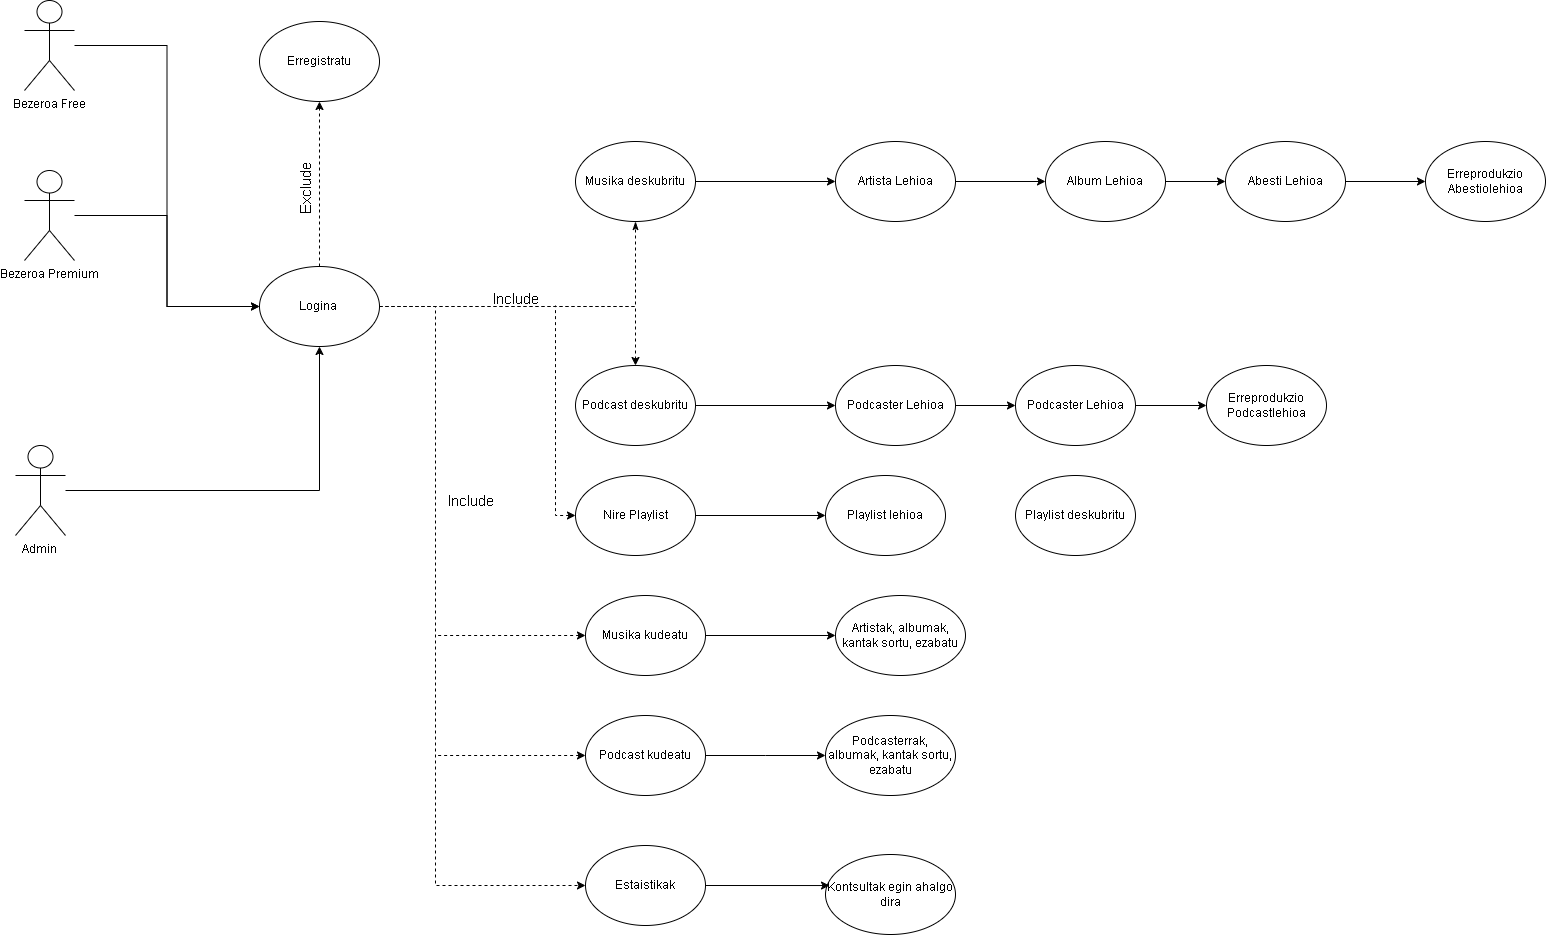

The diagram above was exported from draw.io. Its source (the exported page's mxGraphModel, read from the mxfile embedded in the PNG):
<mxGraphModel dx="792" dy="1179" grid="1" gridSize="10" guides="1" tooltips="1" connect="1" arrows="1" fold="1" page="1" pageScale="1" pageWidth="827" pageHeight="1169" math="0" shadow="0">
  <root>
    <mxCell id="0" />
    <mxCell id="1" parent="0" />
    <mxCell id="DJfUql9rurWZUa0ZFd5W-5" style="edgeStyle=orthogonalEdgeStyle;rounded=0;orthogonalLoop=1;jettySize=auto;html=1;entryX=0;entryY=0.5;entryDx=0;entryDy=0;" parent="1" source="PgVtrno5SVfC1MDdnW_I-1" target="PgVtrno5SVfC1MDdnW_I-4" edge="1">
      <mxGeometry relative="1" as="geometry" />
    </mxCell>
    <mxCell id="PgVtrno5SVfC1MDdnW_I-1" value="Bezeroa Free" style="shape=umlActor;verticalLabelPosition=bottom;verticalAlign=top;html=1;outlineConnect=0;" parent="1" vertex="1">
      <mxGeometry x="59" y="315" width="50" height="90" as="geometry" />
    </mxCell>
    <mxCell id="DJfUql9rurWZUa0ZFd5W-6" style="edgeStyle=orthogonalEdgeStyle;rounded=0;orthogonalLoop=1;jettySize=auto;html=1;entryX=0.5;entryY=1;entryDx=0;entryDy=0;dashed=1;" parent="1" source="PgVtrno5SVfC1MDdnW_I-4" target="DJfUql9rurWZUa0ZFd5W-2" edge="1">
      <mxGeometry relative="1" as="geometry" />
    </mxCell>
    <mxCell id="DJfUql9rurWZUa0ZFd5W-8" style="edgeStyle=orthogonalEdgeStyle;rounded=0;orthogonalLoop=1;jettySize=auto;html=1;entryX=0.5;entryY=1;entryDx=0;entryDy=0;dashed=1;startArrow=none;startFill=0;endArrow=classicThin;endFill=1;" parent="1" source="PgVtrno5SVfC1MDdnW_I-4" target="PgVtrno5SVfC1MDdnW_I-11" edge="1">
      <mxGeometry relative="1" as="geometry" />
    </mxCell>
    <mxCell id="7mh4Zs-b1tdNxk8tW1B--11" style="edgeStyle=orthogonalEdgeStyle;rounded=0;orthogonalLoop=1;jettySize=auto;html=1;exitX=1;exitY=0.5;exitDx=0;exitDy=0;entryX=0.5;entryY=0;entryDx=0;entryDy=0;dashed=1;" parent="1" source="PgVtrno5SVfC1MDdnW_I-4" target="7mh4Zs-b1tdNxk8tW1B--10" edge="1">
      <mxGeometry relative="1" as="geometry" />
    </mxCell>
    <mxCell id="7mh4Zs-b1tdNxk8tW1B--29" style="edgeStyle=orthogonalEdgeStyle;rounded=0;orthogonalLoop=1;jettySize=auto;html=1;entryX=0;entryY=0.5;entryDx=0;entryDy=0;dashed=1;" parent="1" source="PgVtrno5SVfC1MDdnW_I-4" target="hr_m6_s17_CWJ4E3MQnX-3" edge="1">
      <mxGeometry relative="1" as="geometry">
        <Array as="points">
          <mxPoint x="470" y="621" />
          <mxPoint x="470" y="1200" />
        </Array>
      </mxGeometry>
    </mxCell>
    <mxCell id="PgVtrno5SVfC1MDdnW_I-4" value="Logina&amp;nbsp;" style="ellipse;whiteSpace=wrap;html=1;" parent="1" vertex="1">
      <mxGeometry x="294" y="581" width="120" height="80" as="geometry" />
    </mxCell>
    <mxCell id="7mh4Zs-b1tdNxk8tW1B--3" style="edgeStyle=orthogonalEdgeStyle;rounded=0;orthogonalLoop=1;jettySize=auto;html=1;exitX=1;exitY=0.5;exitDx=0;exitDy=0;entryX=0;entryY=0.5;entryDx=0;entryDy=0;" parent="1" source="PgVtrno5SVfC1MDdnW_I-11" target="7mh4Zs-b1tdNxk8tW1B--2" edge="1">
      <mxGeometry relative="1" as="geometry" />
    </mxCell>
    <mxCell id="PgVtrno5SVfC1MDdnW_I-11" value="Musika deskubritu" style="ellipse;whiteSpace=wrap;html=1;" parent="1" vertex="1">
      <mxGeometry x="610" y="456" width="120" height="80" as="geometry" />
    </mxCell>
    <mxCell id="DJfUql9rurWZUa0ZFd5W-2" value="Erregistratu" style="ellipse;whiteSpace=wrap;html=1;" parent="1" vertex="1">
      <mxGeometry x="294" y="336" width="120" height="80" as="geometry" />
    </mxCell>
    <mxCell id="DJfUql9rurWZUa0ZFd5W-4" style="edgeStyle=orthogonalEdgeStyle;rounded=0;orthogonalLoop=1;jettySize=auto;html=1;entryX=0;entryY=0.5;entryDx=0;entryDy=0;" parent="1" source="DJfUql9rurWZUa0ZFd5W-3" target="PgVtrno5SVfC1MDdnW_I-4" edge="1">
      <mxGeometry relative="1" as="geometry" />
    </mxCell>
    <mxCell id="DJfUql9rurWZUa0ZFd5W-3" value="Bezeroa Premium" style="shape=umlActor;verticalLabelPosition=bottom;verticalAlign=top;html=1;outlineConnect=0;" parent="1" vertex="1">
      <mxGeometry x="59" y="485" width="50" height="90" as="geometry" />
    </mxCell>
    <mxCell id="b0UyuJPKzMenX0v-N-fJ-6" value="&lt;font style=&quot;font-size: 15px;&quot;&gt;Exclude&lt;/font&gt;" style="text;html=1;align=center;verticalAlign=middle;resizable=0;points=[];autosize=1;strokeColor=none;fillColor=none;rotation=-90;" parent="1" vertex="1">
      <mxGeometry x="300" y="488" width="80" height="30" as="geometry" />
    </mxCell>
    <mxCell id="b0UyuJPKzMenX0v-N-fJ-7" value="&lt;font style=&quot;font-size: 15px;&quot;&gt;Include&lt;/font&gt;" style="text;html=1;align=center;verticalAlign=middle;resizable=0;points=[];autosize=1;strokeColor=none;fillColor=none;" parent="1" vertex="1">
      <mxGeometry x="515" y="598" width="70" height="30" as="geometry" />
    </mxCell>
    <mxCell id="7mh4Zs-b1tdNxk8tW1B--5" style="edgeStyle=orthogonalEdgeStyle;rounded=0;orthogonalLoop=1;jettySize=auto;html=1;exitX=1;exitY=0.5;exitDx=0;exitDy=0;entryX=0;entryY=0.5;entryDx=0;entryDy=0;" parent="1" source="7mh4Zs-b1tdNxk8tW1B--2" target="7mh4Zs-b1tdNxk8tW1B--4" edge="1">
      <mxGeometry relative="1" as="geometry" />
    </mxCell>
    <mxCell id="7mh4Zs-b1tdNxk8tW1B--2" value="Artista Lehioa" style="ellipse;whiteSpace=wrap;html=1;" parent="1" vertex="1">
      <mxGeometry x="870" y="456" width="120" height="80" as="geometry" />
    </mxCell>
    <mxCell id="7mh4Zs-b1tdNxk8tW1B--7" style="edgeStyle=orthogonalEdgeStyle;rounded=0;orthogonalLoop=1;jettySize=auto;html=1;exitX=1;exitY=0.5;exitDx=0;exitDy=0;entryX=0;entryY=0.5;entryDx=0;entryDy=0;" parent="1" source="7mh4Zs-b1tdNxk8tW1B--4" target="7mh4Zs-b1tdNxk8tW1B--6" edge="1">
      <mxGeometry relative="1" as="geometry" />
    </mxCell>
    <mxCell id="7mh4Zs-b1tdNxk8tW1B--4" value="Album Lehioa" style="ellipse;whiteSpace=wrap;html=1;" parent="1" vertex="1">
      <mxGeometry x="1080" y="456" width="120" height="80" as="geometry" />
    </mxCell>
    <mxCell id="7mh4Zs-b1tdNxk8tW1B--17" style="edgeStyle=orthogonalEdgeStyle;rounded=0;orthogonalLoop=1;jettySize=auto;html=1;exitX=1;exitY=0.5;exitDx=0;exitDy=0;entryX=0;entryY=0.5;entryDx=0;entryDy=0;" parent="1" source="7mh4Zs-b1tdNxk8tW1B--6" target="7mh4Zs-b1tdNxk8tW1B--16" edge="1">
      <mxGeometry relative="1" as="geometry" />
    </mxCell>
    <mxCell id="7mh4Zs-b1tdNxk8tW1B--6" value="Abesti Lehioa" style="ellipse;whiteSpace=wrap;html=1;" parent="1" vertex="1">
      <mxGeometry x="1260" y="456" width="120" height="80" as="geometry" />
    </mxCell>
    <mxCell id="7mh4Zs-b1tdNxk8tW1B--13" style="edgeStyle=orthogonalEdgeStyle;rounded=0;orthogonalLoop=1;jettySize=auto;html=1;exitX=1;exitY=0.5;exitDx=0;exitDy=0;entryX=0;entryY=0.5;entryDx=0;entryDy=0;" parent="1" source="7mh4Zs-b1tdNxk8tW1B--10" target="7mh4Zs-b1tdNxk8tW1B--12" edge="1">
      <mxGeometry relative="1" as="geometry" />
    </mxCell>
    <mxCell id="7mh4Zs-b1tdNxk8tW1B--10" value="Podcast deskubritu" style="ellipse;whiteSpace=wrap;html=1;" parent="1" vertex="1">
      <mxGeometry x="610" y="680" width="120" height="80" as="geometry" />
    </mxCell>
    <mxCell id="7mh4Zs-b1tdNxk8tW1B--15" style="edgeStyle=orthogonalEdgeStyle;rounded=0;orthogonalLoop=1;jettySize=auto;html=1;exitX=1;exitY=0.5;exitDx=0;exitDy=0;entryX=0;entryY=0.5;entryDx=0;entryDy=0;" parent="1" source="7mh4Zs-b1tdNxk8tW1B--12" target="7mh4Zs-b1tdNxk8tW1B--14" edge="1">
      <mxGeometry relative="1" as="geometry" />
    </mxCell>
    <mxCell id="7mh4Zs-b1tdNxk8tW1B--12" value="Podcaster Lehioa" style="ellipse;whiteSpace=wrap;html=1;" parent="1" vertex="1">
      <mxGeometry x="870" y="680" width="120" height="80" as="geometry" />
    </mxCell>
    <mxCell id="7mh4Zs-b1tdNxk8tW1B--19" style="edgeStyle=orthogonalEdgeStyle;rounded=0;orthogonalLoop=1;jettySize=auto;html=1;exitX=1;exitY=0.5;exitDx=0;exitDy=0;" parent="1" source="7mh4Zs-b1tdNxk8tW1B--14" target="7mh4Zs-b1tdNxk8tW1B--18" edge="1">
      <mxGeometry relative="1" as="geometry" />
    </mxCell>
    <mxCell id="7mh4Zs-b1tdNxk8tW1B--14" value="Podcaster Lehioa" style="ellipse;whiteSpace=wrap;html=1;" parent="1" vertex="1">
      <mxGeometry x="1050" y="680" width="120" height="80" as="geometry" />
    </mxCell>
    <mxCell id="7mh4Zs-b1tdNxk8tW1B--16" value="Erreprodukzio Abestiolehioa" style="ellipse;whiteSpace=wrap;html=1;" parent="1" vertex="1">
      <mxGeometry x="1460" y="456" width="120" height="80" as="geometry" />
    </mxCell>
    <mxCell id="7mh4Zs-b1tdNxk8tW1B--18" value="Erreprodukzio Podcastlehioa" style="ellipse;whiteSpace=wrap;html=1;" parent="1" vertex="1">
      <mxGeometry x="1241" y="680" width="120" height="80" as="geometry" />
    </mxCell>
    <mxCell id="7mh4Zs-b1tdNxk8tW1B--23" value="" style="edgeStyle=orthogonalEdgeStyle;rounded=0;orthogonalLoop=1;jettySize=auto;html=1;entryX=0.5;entryY=1;entryDx=0;entryDy=0;" parent="1" source="7mh4Zs-b1tdNxk8tW1B--20" target="PgVtrno5SVfC1MDdnW_I-4" edge="1">
      <mxGeometry relative="1" as="geometry">
        <mxPoint x="165" y="805" as="targetPoint" />
      </mxGeometry>
    </mxCell>
    <mxCell id="7mh4Zs-b1tdNxk8tW1B--20" value="Admin&amp;nbsp;&lt;div&gt;&lt;br&gt;&lt;/div&gt;" style="shape=umlActor;verticalLabelPosition=bottom;verticalAlign=top;html=1;outlineConnect=0;" parent="1" vertex="1">
      <mxGeometry x="50" y="760" width="50" height="90" as="geometry" />
    </mxCell>
    <mxCell id="7mh4Zs-b1tdNxk8tW1B--28" style="edgeStyle=orthogonalEdgeStyle;rounded=0;orthogonalLoop=1;jettySize=auto;html=1;entryX=0;entryY=0.5;entryDx=0;entryDy=0;" parent="1" source="7mh4Zs-b1tdNxk8tW1B--24" target="7mh4Zs-b1tdNxk8tW1B--27" edge="1">
      <mxGeometry relative="1" as="geometry" />
    </mxCell>
    <mxCell id="hr_m6_s17_CWJ4E3MQnX-7" style="edgeStyle=orthogonalEdgeStyle;rounded=0;orthogonalLoop=1;jettySize=auto;html=1;exitX=0;exitY=0.5;exitDx=0;exitDy=0;dashed=1;endArrow=none;endFill=0;startArrow=classic;startFill=1;" edge="1" parent="1" source="7mh4Zs-b1tdNxk8tW1B--24">
      <mxGeometry relative="1" as="geometry">
        <mxPoint x="470" y="950" as="targetPoint" />
      </mxGeometry>
    </mxCell>
    <mxCell id="7mh4Zs-b1tdNxk8tW1B--24" value="Musika kudeatu" style="ellipse;whiteSpace=wrap;html=1;" parent="1" vertex="1">
      <mxGeometry x="620" y="910" width="120" height="80" as="geometry" />
    </mxCell>
    <mxCell id="7mh4Zs-b1tdNxk8tW1B--26" value="&lt;font style=&quot;font-size: 15px;&quot;&gt;Include&lt;/font&gt;" style="text;html=1;align=center;verticalAlign=middle;resizable=0;points=[];autosize=1;strokeColor=none;fillColor=none;" parent="1" vertex="1">
      <mxGeometry x="470" y="800" width="70" height="30" as="geometry" />
    </mxCell>
    <mxCell id="7mh4Zs-b1tdNxk8tW1B--27" value="&lt;span style=&quot;font-family: Arial, sans-serif; white-space-collapse: preserve;&quot;&gt;Artistak, albumak, kantak sortu, ezabatu&lt;/span&gt;" style="ellipse;whiteSpace=wrap;html=1;" parent="1" vertex="1">
      <mxGeometry x="870" y="910" width="130" height="80" as="geometry" />
    </mxCell>
    <mxCell id="7mh4Zs-b1tdNxk8tW1B--30" value="&lt;span style=&quot;font-family: Arial, sans-serif; white-space-collapse: preserve;&quot;&gt;Podcasterrak, albumak, kantak sortu, ezabatu&lt;/span&gt;" style="ellipse;whiteSpace=wrap;html=1;" parent="1" vertex="1">
      <mxGeometry x="860" y="1030" width="130" height="80" as="geometry" />
    </mxCell>
    <mxCell id="hr_m6_s17_CWJ4E3MQnX-5" style="edgeStyle=orthogonalEdgeStyle;rounded=0;orthogonalLoop=1;jettySize=auto;html=1;exitX=1;exitY=0.5;exitDx=0;exitDy=0;" edge="1" parent="1" source="hr_m6_s17_CWJ4E3MQnX-2">
      <mxGeometry relative="1" as="geometry">
        <mxPoint x="860" y="1070" as="targetPoint" />
      </mxGeometry>
    </mxCell>
    <mxCell id="hr_m6_s17_CWJ4E3MQnX-8" style="edgeStyle=orthogonalEdgeStyle;rounded=0;orthogonalLoop=1;jettySize=auto;html=1;exitX=0;exitY=0.5;exitDx=0;exitDy=0;dashed=1;endArrow=none;endFill=0;startArrow=classic;startFill=1;" edge="1" parent="1" source="hr_m6_s17_CWJ4E3MQnX-2">
      <mxGeometry relative="1" as="geometry">
        <mxPoint x="470" y="1070" as="targetPoint" />
      </mxGeometry>
    </mxCell>
    <mxCell id="hr_m6_s17_CWJ4E3MQnX-2" value="Podcast kudeatu" style="ellipse;whiteSpace=wrap;html=1;" vertex="1" parent="1">
      <mxGeometry x="620" y="1030" width="120" height="80" as="geometry" />
    </mxCell>
    <mxCell id="hr_m6_s17_CWJ4E3MQnX-3" value="Estaistikak" style="ellipse;whiteSpace=wrap;html=1;" vertex="1" parent="1">
      <mxGeometry x="620" y="1160" width="120" height="80" as="geometry" />
    </mxCell>
    <mxCell id="hr_m6_s17_CWJ4E3MQnX-4" value="&lt;font face=&quot;Arial, sans-serif&quot;&gt;&lt;span style=&quot;white-space-collapse: preserve;&quot;&gt;Kontsultak egin ahalgo dira&lt;/span&gt;&lt;/font&gt;" style="ellipse;whiteSpace=wrap;html=1;" vertex="1" parent="1">
      <mxGeometry x="860" y="1169" width="130" height="80" as="geometry" />
    </mxCell>
    <mxCell id="hr_m6_s17_CWJ4E3MQnX-6" style="edgeStyle=orthogonalEdgeStyle;rounded=0;orthogonalLoop=1;jettySize=auto;html=1;exitX=1;exitY=0.5;exitDx=0;exitDy=0;entryX=0.031;entryY=0.388;entryDx=0;entryDy=0;entryPerimeter=0;" edge="1" parent="1" source="hr_m6_s17_CWJ4E3MQnX-3" target="hr_m6_s17_CWJ4E3MQnX-4">
      <mxGeometry relative="1" as="geometry" />
    </mxCell>
    <mxCell id="hr_m6_s17_CWJ4E3MQnX-10" style="edgeStyle=orthogonalEdgeStyle;rounded=0;orthogonalLoop=1;jettySize=auto;html=1;exitX=0;exitY=0.5;exitDx=0;exitDy=0;dashed=1;startArrow=classic;startFill=1;endArrow=none;endFill=0;" edge="1" parent="1" source="hr_m6_s17_CWJ4E3MQnX-9">
      <mxGeometry relative="1" as="geometry">
        <mxPoint x="590" y="620" as="targetPoint" />
      </mxGeometry>
    </mxCell>
    <mxCell id="hr_m6_s17_CWJ4E3MQnX-13" style="edgeStyle=orthogonalEdgeStyle;rounded=0;orthogonalLoop=1;jettySize=auto;html=1;exitX=1;exitY=0.5;exitDx=0;exitDy=0;" edge="1" parent="1" source="hr_m6_s17_CWJ4E3MQnX-9" target="hr_m6_s17_CWJ4E3MQnX-11">
      <mxGeometry relative="1" as="geometry" />
    </mxCell>
    <mxCell id="hr_m6_s17_CWJ4E3MQnX-9" value="Nire Playlist" style="ellipse;whiteSpace=wrap;html=1;" vertex="1" parent="1">
      <mxGeometry x="610" y="790" width="120" height="80" as="geometry" />
    </mxCell>
    <mxCell id="hr_m6_s17_CWJ4E3MQnX-11" value="Playlist lehioa" style="ellipse;whiteSpace=wrap;html=1;" vertex="1" parent="1">
      <mxGeometry x="860" y="790" width="120" height="80" as="geometry" />
    </mxCell>
    <mxCell id="hr_m6_s17_CWJ4E3MQnX-12" value="Playlist deskubritu" style="ellipse;whiteSpace=wrap;html=1;" vertex="1" parent="1">
      <mxGeometry x="1050" y="790" width="120" height="80" as="geometry" />
    </mxCell>
  </root>
</mxGraphModel>